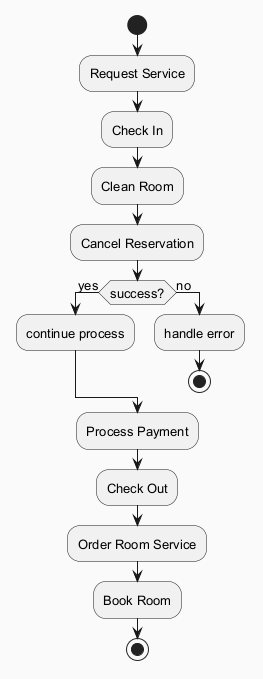

The diagram above was rendered by PlantUML. Its source (embedded in the PNG):
@startuml
skinparam backgroundColor #FAFAFA
skinparam classBackgroundColor #FFF3E0
skinparam classBorderColor #E65100
skinparam defaultFontSize 13
start
:Request Service;
:Check In;
:Clean Room;
:Cancel Reservation;
if (success?) then (yes)
:continue process;
else (no)
:handle error;
stop
endif
:Process Payment;
:Check Out;
:Order Room Service;
:Book Room;
stop
@enduml